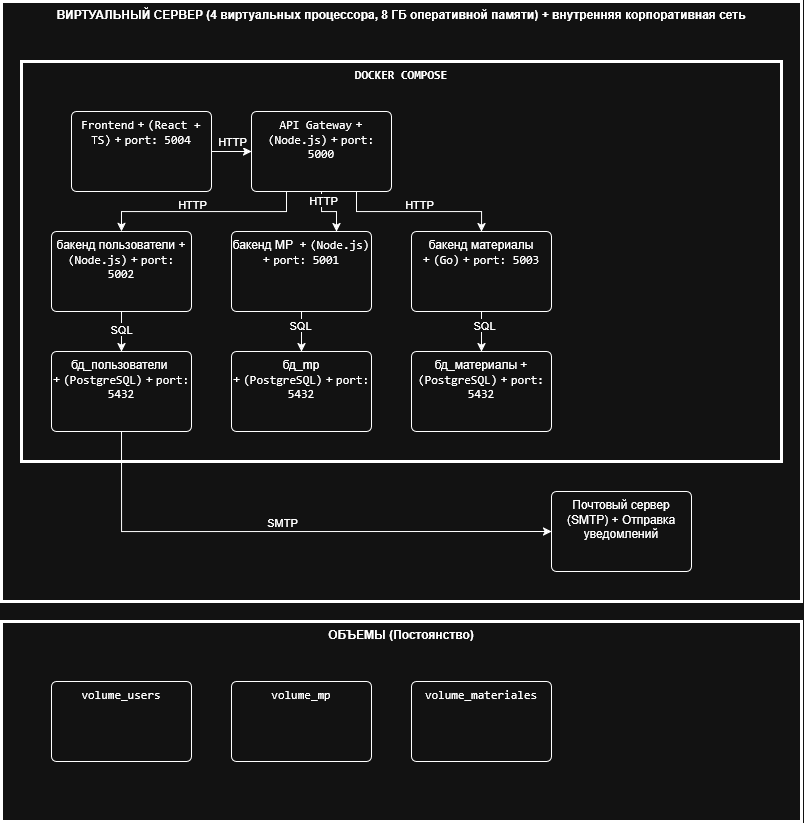

The diagram above was exported from draw.io. Its source (the exported page's mxGraphModel, read from the mxfile embedded in the PNG):
<mxGraphModel dx="815" dy="709" grid="1" gridSize="10" guides="1" tooltips="1" connect="1" arrows="1" fold="1" page="1" pageScale="1" pageWidth="827" pageHeight="1169" math="0" shadow="0">
  <root>
    <mxCell id="0" />
    <mxCell id="1" parent="0" />
    <mxCell id="sagKqmYUFi8D_HZya734-3" parent="1" style="fontStyle=1;whiteSpace=wrap;html=1;strokeWidth=3;align=center;verticalAlign=top;" value="&lt;div align=&quot;center&quot;&gt;ВИРТУАЛЬНЫЙ СЕРВЕР (4 виртуальных процессора, 8 ГБ оперативной памяти) + внутренняя корпоративная сеть&lt;/div&gt;" vertex="1">
      <mxGeometry height="600" width="800" x="50" y="50" as="geometry" />
    </mxCell>
    <mxCell id="sagKqmYUFi8D_HZya734-5" parent="1" style="fontStyle=1;whiteSpace=wrap;html=1;strokeWidth=3;align=center;verticalAlign=top;" value="&lt;code&gt;DOCKER COMPOSE&lt;/code&gt;" vertex="1">
      <mxGeometry height="400" width="760" x="70" y="110" as="geometry" />
    </mxCell>
    <mxCell id="sagKqmYUFi8D_HZya734-16" edge="1" parent="1" source="sagKqmYUFi8D_HZya734-6" style="edgeStyle=orthogonalEdgeStyle;rounded=0;orthogonalLoop=1;jettySize=auto;html=1;" target="sagKqmYUFi8D_HZya734-7" value="">
      <mxGeometry relative="1" as="geometry" />
    </mxCell>
    <mxCell id="sagKqmYUFi8D_HZya734-17" connectable="0" parent="sagKqmYUFi8D_HZya734-16" style="edgeLabel;html=1;align=center;verticalAlign=middle;resizable=0;points=[];" value="HTTP" vertex="1">
      <mxGeometry relative="1" x="0.0039" y="1" as="geometry">
        <mxPoint y="-10" as="offset" />
      </mxGeometry>
    </mxCell>
    <mxCell id="sagKqmYUFi8D_HZya734-6" parent="1" style="html=1;align=center;verticalAlign=top;rounded=1;absoluteArcSize=1;arcSize=10;dashed=0;whiteSpace=wrap;" value="&lt;code&gt;Frontend&lt;/code&gt;&lt;span&gt; + &lt;/span&gt;&lt;code&gt;(React + TS)&lt;/code&gt;&lt;span&gt; + &lt;/span&gt;&lt;code&gt;port: 5004&lt;/code&gt;" vertex="1">
      <mxGeometry height="80" width="140" x="120" y="160" as="geometry" />
    </mxCell>
    <mxCell id="sagKqmYUFi8D_HZya734-19" edge="1" parent="1" source="sagKqmYUFi8D_HZya734-7" style="edgeStyle=orthogonalEdgeStyle;rounded=0;orthogonalLoop=1;jettySize=auto;html=1;exitX=0.25;exitY=1;exitDx=0;exitDy=0;entryX=0.5;entryY=0;entryDx=0;entryDy=0;" target="sagKqmYUFi8D_HZya734-9">
      <mxGeometry relative="1" as="geometry" />
    </mxCell>
    <mxCell id="sagKqmYUFi8D_HZya734-22" connectable="0" parent="sagKqmYUFi8D_HZya734-19" style="edgeLabel;html=1;align=center;verticalAlign=middle;resizable=0;points=[];" value="HTTP" vertex="1">
      <mxGeometry relative="1" x="0.1221" as="geometry">
        <mxPoint y="-8" as="offset" />
      </mxGeometry>
    </mxCell>
    <mxCell id="sagKqmYUFi8D_HZya734-20" edge="1" parent="1" source="sagKqmYUFi8D_HZya734-7" style="edgeStyle=orthogonalEdgeStyle;rounded=0;orthogonalLoop=1;jettySize=auto;html=1;exitX=0.5;exitY=1;exitDx=0;exitDy=0;entryX=0.75;entryY=0;entryDx=0;entryDy=0;" target="sagKqmYUFi8D_HZya734-11">
      <mxGeometry relative="1" as="geometry" />
    </mxCell>
    <mxCell id="sagKqmYUFi8D_HZya734-24" connectable="0" parent="sagKqmYUFi8D_HZya734-20" style="edgeLabel;html=1;align=center;verticalAlign=middle;resizable=0;points=[];" value="HTTP" vertex="1">
      <mxGeometry relative="1" x="-0.7059" y="1" as="geometry">
        <mxPoint as="offset" />
      </mxGeometry>
    </mxCell>
    <mxCell id="sagKqmYUFi8D_HZya734-21" edge="1" parent="1" source="sagKqmYUFi8D_HZya734-7" style="edgeStyle=orthogonalEdgeStyle;rounded=0;orthogonalLoop=1;jettySize=auto;html=1;exitX=0.75;exitY=1;exitDx=0;exitDy=0;" target="sagKqmYUFi8D_HZya734-12">
      <mxGeometry relative="1" as="geometry" />
    </mxCell>
    <mxCell id="sagKqmYUFi8D_HZya734-23" connectable="0" parent="sagKqmYUFi8D_HZya734-21" style="edgeLabel;html=1;align=center;verticalAlign=middle;resizable=0;points=[];" value="HTTP" vertex="1">
      <mxGeometry relative="1" x="-0.004" as="geometry">
        <mxPoint y="-8" as="offset" />
      </mxGeometry>
    </mxCell>
    <mxCell id="sagKqmYUFi8D_HZya734-7" parent="1" style="html=1;align=center;verticalAlign=top;rounded=1;absoluteArcSize=1;arcSize=10;dashed=0;whiteSpace=wrap;" value="&lt;code&gt;API Gateway&lt;/code&gt;&lt;span&gt; + &lt;/span&gt;&lt;code&gt;(Node.js)&lt;/code&gt;&lt;span&gt; + &lt;/span&gt;&lt;code&gt;port: 5000&lt;/code&gt;" vertex="1">
      <mxGeometry height="80" width="140" x="300" y="160" as="geometry" />
    </mxCell>
    <mxCell id="sagKqmYUFi8D_HZya734-25" edge="1" parent="1" source="sagKqmYUFi8D_HZya734-9" style="edgeStyle=orthogonalEdgeStyle;rounded=0;orthogonalLoop=1;jettySize=auto;html=1;" target="sagKqmYUFi8D_HZya734-13" value="">
      <mxGeometry relative="1" as="geometry" />
    </mxCell>
    <mxCell id="sagKqmYUFi8D_HZya734-28" connectable="0" parent="sagKqmYUFi8D_HZya734-25" style="edgeLabel;html=1;align=center;verticalAlign=middle;resizable=0;points=[];" value="SQL" vertex="1">
      <mxGeometry relative="1" x="-0.1255" y="-1" as="geometry">
        <mxPoint as="offset" />
      </mxGeometry>
    </mxCell>
    <mxCell id="sagKqmYUFi8D_HZya734-9" parent="1" style="html=1;align=center;verticalAlign=top;rounded=1;absoluteArcSize=1;arcSize=10;dashed=0;whiteSpace=wrap;" value="&lt;span&gt;бакенд пользователи&lt;/span&gt;&amp;nbsp;&lt;span&gt;+ &lt;/span&gt;&lt;code&gt;(Node.js)&lt;/code&gt;&lt;span&gt; + &lt;/span&gt;&lt;code&gt;port: 5002&lt;/code&gt;" vertex="1">
      <mxGeometry height="80" width="140" x="100" y="280" as="geometry" />
    </mxCell>
    <mxCell id="sagKqmYUFi8D_HZya734-26" edge="1" parent="1" source="sagKqmYUFi8D_HZya734-11" style="edgeStyle=orthogonalEdgeStyle;rounded=0;orthogonalLoop=1;jettySize=auto;html=1;" target="sagKqmYUFi8D_HZya734-14" value="">
      <mxGeometry relative="1" as="geometry" />
    </mxCell>
    <mxCell id="sagKqmYUFi8D_HZya734-29" connectable="0" parent="sagKqmYUFi8D_HZya734-26" style="edgeLabel;html=1;align=center;verticalAlign=middle;resizable=0;points=[];" value="SQL" vertex="1">
      <mxGeometry relative="1" x="-0.302" y="-2" as="geometry">
        <mxPoint as="offset" />
      </mxGeometry>
    </mxCell>
    <mxCell id="sagKqmYUFi8D_HZya734-11" parent="1" style="html=1;align=center;verticalAlign=top;rounded=1;absoluteArcSize=1;arcSize=10;dashed=0;whiteSpace=wrap;" value="&lt;span&gt;бакенд &lt;/span&gt;&lt;span&gt;MP&lt;/span&gt;&amp;nbsp;&lt;span&gt; + &lt;/span&gt;&lt;code&gt;(Node.js)&lt;/code&gt;&lt;span&gt; + &lt;/span&gt;&lt;code&gt;port: 5001&lt;/code&gt;" vertex="1">
      <mxGeometry height="80" width="140" x="280" y="280" as="geometry" />
    </mxCell>
    <mxCell id="sagKqmYUFi8D_HZya734-27" edge="1" parent="1" source="sagKqmYUFi8D_HZya734-12" style="edgeStyle=orthogonalEdgeStyle;rounded=0;orthogonalLoop=1;jettySize=auto;html=1;" target="sagKqmYUFi8D_HZya734-15" value="">
      <mxGeometry relative="1" as="geometry" />
    </mxCell>
    <mxCell id="sagKqmYUFi8D_HZya734-30" connectable="0" parent="sagKqmYUFi8D_HZya734-27" style="edgeLabel;html=1;align=center;verticalAlign=middle;resizable=0;points=[];" value="SQL" vertex="1">
      <mxGeometry relative="1" x="-0.302" y="2" as="geometry">
        <mxPoint as="offset" />
      </mxGeometry>
    </mxCell>
    <mxCell id="sagKqmYUFi8D_HZya734-12" parent="1" style="html=1;align=center;verticalAlign=top;rounded=1;absoluteArcSize=1;arcSize=10;dashed=0;whiteSpace=wrap;" value="&lt;div&gt;&lt;span&gt;бакенд материалы&lt;/span&gt;&lt;/div&gt;&lt;div&gt;&lt;span&gt;&lt;/span&gt;&lt;span&gt;&lt;/span&gt;&lt;/div&gt;&lt;span&gt;+ &lt;/span&gt;&lt;code&gt;(Go)&lt;/code&gt;&lt;span&gt; + &lt;/span&gt;&lt;code&gt;port: 5003&lt;/code&gt;" vertex="1">
      <mxGeometry height="80" width="140" x="460" y="280" as="geometry" />
    </mxCell>
    <mxCell id="sagKqmYUFi8D_HZya734-32" edge="1" parent="1" source="sagKqmYUFi8D_HZya734-13" style="edgeStyle=orthogonalEdgeStyle;rounded=0;orthogonalLoop=1;jettySize=auto;html=1;exitX=0.5;exitY=1;exitDx=0;exitDy=0;entryX=0;entryY=0.5;entryDx=0;entryDy=0;" target="sagKqmYUFi8D_HZya734-31">
      <mxGeometry relative="1" as="geometry" />
    </mxCell>
    <mxCell id="sagKqmYUFi8D_HZya734-33" connectable="0" parent="sagKqmYUFi8D_HZya734-32" style="edgeLabel;html=1;align=center;verticalAlign=middle;resizable=0;points=[];" value="SMTP" vertex="1">
      <mxGeometry relative="1" x="-0.0186" y="-2" as="geometry">
        <mxPoint y="-12" as="offset" />
      </mxGeometry>
    </mxCell>
    <mxCell id="sagKqmYUFi8D_HZya734-13" parent="1" style="html=1;align=center;verticalAlign=top;rounded=1;absoluteArcSize=1;arcSize=10;dashed=0;whiteSpace=wrap;" value="&lt;div&gt;&lt;span&gt;бд_пользователи&amp;nbsp;&lt;/span&gt;&lt;span&gt;&lt;br&gt;&lt;/span&gt;&lt;/div&gt;&lt;div&gt;&lt;span&gt;&lt;/span&gt;&lt;span&gt;&lt;/span&gt;&lt;/div&gt;&lt;span&gt;+ &lt;/span&gt;&lt;code&gt;(PostgreSQL)&lt;/code&gt;&lt;span&gt; + &lt;/span&gt;&lt;code&gt;port: 5432&lt;/code&gt;" vertex="1">
      <mxGeometry height="80" width="140" x="100" y="400" as="geometry" />
    </mxCell>
    <mxCell id="sagKqmYUFi8D_HZya734-14" parent="1" style="html=1;align=center;verticalAlign=top;rounded=1;absoluteArcSize=1;arcSize=10;dashed=0;whiteSpace=wrap;" value="&lt;div&gt;&lt;span&gt;бд_mp &lt;/span&gt;&lt;span&gt;&lt;br&gt;&lt;/span&gt;&lt;/div&gt;&lt;div&gt;&lt;span&gt;&lt;/span&gt;&lt;span&gt;&lt;/span&gt;&lt;/div&gt;&lt;span&gt;+ &lt;/span&gt;&lt;code&gt;(PostgreSQL)&lt;/code&gt;&lt;span&gt; + &lt;/span&gt;&lt;code&gt;port: 5432&lt;/code&gt;" vertex="1">
      <mxGeometry height="80" width="140" x="280" y="400" as="geometry" />
    </mxCell>
    <mxCell id="sagKqmYUFi8D_HZya734-15" parent="1" style="html=1;align=center;verticalAlign=top;rounded=1;absoluteArcSize=1;arcSize=10;dashed=0;whiteSpace=wrap;" value="&lt;div&gt;&lt;span&gt;бд_материалы&amp;nbsp;&lt;/span&gt;&lt;span&gt;+ &lt;/span&gt;&lt;code&gt;(PostgreSQL)&lt;/code&gt;&lt;span&gt; + &lt;/span&gt;&lt;code&gt;port: 5432&lt;/code&gt;&lt;span&gt;&lt;br&gt;&lt;/span&gt;&lt;/div&gt;&lt;div&gt;&lt;span&gt;&lt;/span&gt;&lt;span&gt;&lt;/span&gt;&lt;/div&gt;" vertex="1">
      <mxGeometry height="80" width="140" x="460" y="400" as="geometry" />
    </mxCell>
    <mxCell id="sagKqmYUFi8D_HZya734-31" parent="1" style="html=1;align=center;verticalAlign=top;rounded=1;absoluteArcSize=1;arcSize=10;dashed=0;whiteSpace=wrap;" value="Почтовый сервер (SMTP) + Отправка уведомлений" vertex="1">
      <mxGeometry height="80" width="140" x="600" y="540" as="geometry" />
    </mxCell>
    <mxCell id="sagKqmYUFi8D_HZya734-34" parent="1" style="fontStyle=1;whiteSpace=wrap;html=1;strokeWidth=3;align=center;verticalAlign=top;" value="&lt;div align=&quot;center&quot;&gt;ОБЪЕМЫ (Постоянство)&lt;/div&gt;" vertex="1">
      <mxGeometry height="200" width="800" x="50" y="670" as="geometry" />
    </mxCell>
    <mxCell id="sagKqmYUFi8D_HZya734-35" parent="1" style="html=1;align=center;verticalAlign=top;rounded=1;absoluteArcSize=1;arcSize=10;dashed=0;whiteSpace=wrap;" value="&lt;code&gt;volume_users &lt;/code&gt;" vertex="1">
      <mxGeometry height="80" width="140" x="100" y="730" as="geometry" />
    </mxCell>
    <mxCell id="sagKqmYUFi8D_HZya734-36" parent="1" style="html=1;align=center;verticalAlign=top;rounded=1;absoluteArcSize=1;arcSize=10;dashed=0;whiteSpace=wrap;" value="&lt;code&gt;volume_mp &lt;/code&gt;" vertex="1">
      <mxGeometry height="80" width="140" x="280" y="730" as="geometry" />
    </mxCell>
    <mxCell id="sagKqmYUFi8D_HZya734-37" parent="1" style="html=1;align=center;verticalAlign=top;rounded=1;absoluteArcSize=1;arcSize=10;dashed=0;whiteSpace=wrap;" value="&lt;code&gt;volume_materiales&lt;/code&gt;" vertex="1">
      <mxGeometry height="80" width="140" x="460" y="730" as="geometry" />
    </mxCell>
  </root>
</mxGraphModel>